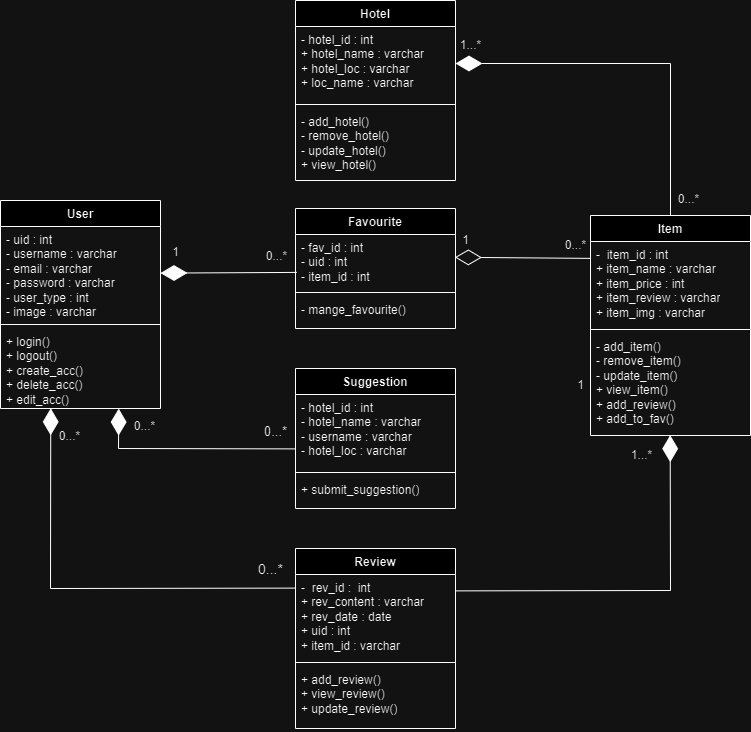

The diagram above was exported from draw.io. Its source (the exported page's mxGraphModel, read from the mxfile embedded in the PNG):
<mxGraphModel dx="1050" dy="623" grid="1" gridSize="10" guides="1" tooltips="1" connect="1" arrows="1" fold="1" page="1" pageScale="1" pageWidth="850" pageHeight="1100" math="0" shadow="0" extFonts="Permanent Marker^https://fonts.googleapis.com/css?family=Permanent+Marker">
  <root>
    <mxCell id="0" />
    <mxCell id="1" parent="0" />
    <mxCell id="P37ZVxwRbgG7Ck2Tnz4E-1" value="Suggestion" style="swimlane;fontStyle=1;align=center;verticalAlign=top;childLayout=stackLayout;horizontal=1;startSize=26;horizontalStack=0;resizeParent=1;resizeParentMax=0;resizeLast=0;collapsible=1;marginBottom=0;whiteSpace=wrap;html=1;" parent="1" vertex="1">
      <mxGeometry x="345" y="388" width="160" height="140" as="geometry" />
    </mxCell>
    <mxCell id="P37ZVxwRbgG7Ck2Tnz4E-2" value="- hotel_id : int&lt;br&gt;- hotel_name : varchar&lt;br&gt;- username : varchar&lt;br&gt;- hotel_loc : varchar&lt;span style=&quot;white-space: pre;&quot;&gt; &lt;/span&gt;" style="text;strokeColor=none;fillColor=none;align=left;verticalAlign=top;spacingLeft=4;spacingRight=4;overflow=hidden;rotatable=0;points=[[0,0.5],[1,0.5]];portConstraint=eastwest;whiteSpace=wrap;html=1;" parent="P37ZVxwRbgG7Ck2Tnz4E-1" vertex="1">
      <mxGeometry y="26" width="160" height="74" as="geometry" />
    </mxCell>
    <mxCell id="P37ZVxwRbgG7Ck2Tnz4E-3" value="" style="line;strokeWidth=1;fillColor=none;align=left;verticalAlign=middle;spacingTop=-1;spacingLeft=3;spacingRight=3;rotatable=0;labelPosition=right;points=[];portConstraint=eastwest;strokeColor=inherit;" parent="P37ZVxwRbgG7Ck2Tnz4E-1" vertex="1">
      <mxGeometry y="100" width="160" height="8" as="geometry" />
    </mxCell>
    <mxCell id="P37ZVxwRbgG7Ck2Tnz4E-4" value="+ submit_suggestion()" style="text;strokeColor=none;fillColor=none;align=left;verticalAlign=top;spacingLeft=4;spacingRight=4;overflow=hidden;rotatable=0;points=[[0,0.5],[1,0.5]];portConstraint=eastwest;whiteSpace=wrap;html=1;" parent="P37ZVxwRbgG7Ck2Tnz4E-1" vertex="1">
      <mxGeometry y="108" width="160" height="32" as="geometry" />
    </mxCell>
    <mxCell id="un5IpDse4PVxTzxpuwJB-1" value="User" style="swimlane;fontStyle=1;align=center;verticalAlign=top;childLayout=stackLayout;horizontal=1;startSize=26;horizontalStack=0;resizeParent=1;resizeParentMax=0;resizeLast=0;collapsible=1;marginBottom=0;whiteSpace=wrap;html=1;" parent="1" vertex="1">
      <mxGeometry x="50" y="220" width="160" height="208" as="geometry" />
    </mxCell>
    <mxCell id="un5IpDse4PVxTzxpuwJB-2" value="- uid : int&lt;br&gt;- username : varchar&lt;br&gt;- email : varchar&lt;br&gt;- password : varchar&lt;br&gt;- user_type : int&lt;br&gt;- image : varchar" style="text;strokeColor=none;fillColor=none;align=left;verticalAlign=top;spacingLeft=4;spacingRight=4;overflow=hidden;rotatable=0;points=[[0,0.5],[1,0.5]];portConstraint=eastwest;whiteSpace=wrap;html=1;" parent="un5IpDse4PVxTzxpuwJB-1" vertex="1">
      <mxGeometry y="26" width="160" height="94" as="geometry" />
    </mxCell>
    <mxCell id="un5IpDse4PVxTzxpuwJB-3" value="" style="line;strokeWidth=1;fillColor=none;align=left;verticalAlign=middle;spacingTop=-1;spacingLeft=3;spacingRight=3;rotatable=0;labelPosition=right;points=[];portConstraint=eastwest;strokeColor=inherit;" parent="un5IpDse4PVxTzxpuwJB-1" vertex="1">
      <mxGeometry y="120" width="160" height="8" as="geometry" />
    </mxCell>
    <mxCell id="un5IpDse4PVxTzxpuwJB-4" value="+ login()&lt;br&gt;+ logout()&lt;br&gt;+ create_acc()&lt;br&gt;+ delete_acc()&lt;br&gt;+ edit_acc()" style="text;strokeColor=none;fillColor=none;align=left;verticalAlign=top;spacingLeft=4;spacingRight=4;overflow=hidden;rotatable=0;points=[[0,0.5],[1,0.5]];portConstraint=eastwest;whiteSpace=wrap;html=1;" parent="un5IpDse4PVxTzxpuwJB-1" vertex="1">
      <mxGeometry y="128" width="160" height="80" as="geometry" />
    </mxCell>
    <mxCell id="un5IpDse4PVxTzxpuwJB-5" value="Favourite" style="swimlane;fontStyle=1;align=center;verticalAlign=top;childLayout=stackLayout;horizontal=1;startSize=26;horizontalStack=0;resizeParent=1;resizeParentMax=0;resizeLast=0;collapsible=1;marginBottom=0;whiteSpace=wrap;html=1;" parent="1" vertex="1">
      <mxGeometry x="345" y="228" width="160" height="120" as="geometry" />
    </mxCell>
    <mxCell id="un5IpDse4PVxTzxpuwJB-6" value="- fav_id : int&lt;br&gt;- uid : int&lt;br&gt;- item_id : int" style="text;strokeColor=none;fillColor=none;align=left;verticalAlign=top;spacingLeft=4;spacingRight=4;overflow=hidden;rotatable=0;points=[[0,0.5],[1,0.5]];portConstraint=eastwest;whiteSpace=wrap;html=1;" parent="un5IpDse4PVxTzxpuwJB-5" vertex="1">
      <mxGeometry y="26" width="160" height="54" as="geometry" />
    </mxCell>
    <mxCell id="un5IpDse4PVxTzxpuwJB-7" value="" style="line;strokeWidth=1;fillColor=none;align=left;verticalAlign=middle;spacingTop=-1;spacingLeft=3;spacingRight=3;rotatable=0;labelPosition=right;points=[];portConstraint=eastwest;strokeColor=inherit;" parent="un5IpDse4PVxTzxpuwJB-5" vertex="1">
      <mxGeometry y="80" width="160" height="8" as="geometry" />
    </mxCell>
    <mxCell id="un5IpDse4PVxTzxpuwJB-8" value="- mange_favourite()" style="text;strokeColor=none;fillColor=none;align=left;verticalAlign=top;spacingLeft=4;spacingRight=4;overflow=hidden;rotatable=0;points=[[0,0.5],[1,0.5]];portConstraint=eastwest;whiteSpace=wrap;html=1;" parent="un5IpDse4PVxTzxpuwJB-5" vertex="1">
      <mxGeometry y="88" width="160" height="32" as="geometry" />
    </mxCell>
    <mxCell id="un5IpDse4PVxTzxpuwJB-9" value="Hotel" style="swimlane;fontStyle=1;align=center;verticalAlign=top;childLayout=stackLayout;horizontal=1;startSize=26;horizontalStack=0;resizeParent=1;resizeParentMax=0;resizeLast=0;collapsible=1;marginBottom=0;whiteSpace=wrap;html=1;" parent="1" vertex="1">
      <mxGeometry x="345" y="20" width="160" height="180" as="geometry" />
    </mxCell>
    <mxCell id="un5IpDse4PVxTzxpuwJB-10" value="- hotel_id : int&lt;br&gt;+ hotel_name : varchar&lt;br&gt;+ hotel_loc : varchar&lt;br&gt;+ loc_name : varchar" style="text;strokeColor=none;fillColor=none;align=left;verticalAlign=top;spacingLeft=4;spacingRight=4;overflow=hidden;rotatable=0;points=[[0,0.5],[1,0.5]];portConstraint=eastwest;whiteSpace=wrap;html=1;" parent="un5IpDse4PVxTzxpuwJB-9" vertex="1">
      <mxGeometry y="26" width="160" height="74" as="geometry" />
    </mxCell>
    <mxCell id="un5IpDse4PVxTzxpuwJB-11" value="" style="line;strokeWidth=1;fillColor=none;align=left;verticalAlign=middle;spacingTop=-1;spacingLeft=3;spacingRight=3;rotatable=0;labelPosition=right;points=[];portConstraint=eastwest;strokeColor=inherit;" parent="un5IpDse4PVxTzxpuwJB-9" vertex="1">
      <mxGeometry y="100" width="160" height="8" as="geometry" />
    </mxCell>
    <mxCell id="un5IpDse4PVxTzxpuwJB-12" value="- add_hotel()&lt;br&gt;- remove_hotel()&lt;br&gt;- update_hotel()&lt;br&gt;+ view_hotel()" style="text;strokeColor=none;fillColor=none;align=left;verticalAlign=top;spacingLeft=4;spacingRight=4;overflow=hidden;rotatable=0;points=[[0,0.5],[1,0.5]];portConstraint=eastwest;whiteSpace=wrap;html=1;" parent="un5IpDse4PVxTzxpuwJB-9" vertex="1">
      <mxGeometry y="108" width="160" height="72" as="geometry" />
    </mxCell>
    <mxCell id="un5IpDse4PVxTzxpuwJB-13" value="Item" style="swimlane;fontStyle=1;align=center;verticalAlign=top;childLayout=stackLayout;horizontal=1;startSize=26;horizontalStack=0;resizeParent=1;resizeParentMax=0;resizeLast=0;collapsible=1;marginBottom=0;whiteSpace=wrap;html=1;" parent="1" vertex="1">
      <mxGeometry x="640" y="235" width="160" height="220" as="geometry" />
    </mxCell>
    <mxCell id="un5IpDse4PVxTzxpuwJB-14" value="-&amp;nbsp; item_id : int&lt;br&gt;+ item_name : varchar&lt;br&gt;+ item_price : int&lt;br&gt;+ item_review : varchar&lt;br&gt;+ item_img : varchar" style="text;strokeColor=none;fillColor=none;align=left;verticalAlign=top;spacingLeft=4;spacingRight=4;overflow=hidden;rotatable=0;points=[[0,0.5],[1,0.5]];portConstraint=eastwest;whiteSpace=wrap;html=1;" parent="un5IpDse4PVxTzxpuwJB-13" vertex="1">
      <mxGeometry y="26" width="160" height="84" as="geometry" />
    </mxCell>
    <mxCell id="un5IpDse4PVxTzxpuwJB-15" value="" style="line;strokeWidth=1;fillColor=none;align=left;verticalAlign=middle;spacingTop=-1;spacingLeft=3;spacingRight=3;rotatable=0;labelPosition=right;points=[];portConstraint=eastwest;strokeColor=inherit;" parent="un5IpDse4PVxTzxpuwJB-13" vertex="1">
      <mxGeometry y="110" width="160" height="8" as="geometry" />
    </mxCell>
    <mxCell id="un5IpDse4PVxTzxpuwJB-16" value="- add_item()&lt;br&gt;- remove_item()&lt;br&gt;- update_item()&lt;br&gt;+ view_item()&lt;br&gt;+ add_review()&lt;br&gt;+ add_to_fav()" style="text;strokeColor=none;fillColor=none;align=left;verticalAlign=top;spacingLeft=4;spacingRight=4;overflow=hidden;rotatable=0;points=[[0,0.5],[1,0.5]];portConstraint=eastwest;whiteSpace=wrap;html=1;" parent="un5IpDse4PVxTzxpuwJB-13" vertex="1">
      <mxGeometry y="118" width="160" height="102" as="geometry" />
    </mxCell>
    <mxCell id="un5IpDse4PVxTzxpuwJB-17" value="Review" style="swimlane;fontStyle=1;align=center;verticalAlign=top;childLayout=stackLayout;horizontal=1;startSize=26;horizontalStack=0;resizeParent=1;resizeParentMax=0;resizeLast=0;collapsible=1;marginBottom=0;whiteSpace=wrap;html=1;" parent="1" vertex="1">
      <mxGeometry x="345" y="568" width="160" height="180" as="geometry" />
    </mxCell>
    <mxCell id="un5IpDse4PVxTzxpuwJB-18" value="-&amp;nbsp; rev_id :&amp;nbsp; int&lt;br&gt;+ rev_content : varchar&lt;br&gt;+ rev_date : date&lt;br&gt;+ uid : int&lt;br&gt;+ item_id : varchar" style="text;strokeColor=none;fillColor=none;align=left;verticalAlign=top;spacingLeft=4;spacingRight=4;overflow=hidden;rotatable=0;points=[[0,0.5],[1,0.5]];portConstraint=eastwest;whiteSpace=wrap;html=1;" parent="un5IpDse4PVxTzxpuwJB-17" vertex="1">
      <mxGeometry y="26" width="160" height="84" as="geometry" />
    </mxCell>
    <mxCell id="un5IpDse4PVxTzxpuwJB-19" value="" style="line;strokeWidth=1;fillColor=none;align=left;verticalAlign=middle;spacingTop=-1;spacingLeft=3;spacingRight=3;rotatable=0;labelPosition=right;points=[];portConstraint=eastwest;strokeColor=inherit;" parent="un5IpDse4PVxTzxpuwJB-17" vertex="1">
      <mxGeometry y="110" width="160" height="8" as="geometry" />
    </mxCell>
    <mxCell id="un5IpDse4PVxTzxpuwJB-20" value="+ add_review()&lt;br&gt;+ view_review()&lt;br&gt;+ update_review()" style="text;strokeColor=none;fillColor=none;align=left;verticalAlign=top;spacingLeft=4;spacingRight=4;overflow=hidden;rotatable=0;points=[[0,0.5],[1,0.5]];portConstraint=eastwest;whiteSpace=wrap;html=1;" parent="un5IpDse4PVxTzxpuwJB-17" vertex="1">
      <mxGeometry y="118" width="160" height="62" as="geometry" />
    </mxCell>
    <mxCell id="un5IpDse4PVxTzxpuwJB-36" value="" style="endArrow=diamondThin;endFill=1;endSize=24;html=1;rounded=0;exitX=0.5;exitY=0;exitDx=0;exitDy=0;entryX=1;entryY=0.5;entryDx=0;entryDy=0;" parent="1" source="un5IpDse4PVxTzxpuwJB-13" target="un5IpDse4PVxTzxpuwJB-10" edge="1">
      <mxGeometry width="160" relative="1" as="geometry">
        <mxPoint x="690" y="210" as="sourcePoint" />
        <mxPoint x="660" y="110" as="targetPoint" />
        <Array as="points">
          <mxPoint x="720" y="83" />
        </Array>
      </mxGeometry>
    </mxCell>
    <mxCell id="un5IpDse4PVxTzxpuwJB-37" value="1...*" style="text;html=1;align=center;verticalAlign=middle;resizable=0;points=[];autosize=1;strokeColor=none;fillColor=none;" parent="1" vertex="1">
      <mxGeometry x="500" y="50" width="40" height="30" as="geometry" />
    </mxCell>
    <mxCell id="un5IpDse4PVxTzxpuwJB-38" value="0...*" style="text;html=1;align=center;verticalAlign=middle;resizable=0;points=[];autosize=1;strokeColor=none;fillColor=none;" parent="1" vertex="1">
      <mxGeometry x="718" y="204" width="40" height="30" as="geometry" />
    </mxCell>
    <mxCell id="un5IpDse4PVxTzxpuwJB-40" value="&lt;font style=&quot;font-size: 13px;&quot;&gt;0...*&lt;/font&gt;" style="text;html=1;align=center;verticalAlign=middle;resizable=0;points=[];autosize=1;strokeColor=none;fillColor=none;strokeWidth=1;" parent="1" vertex="1">
      <mxGeometry x="300" y="436" width="50" height="30" as="geometry" />
    </mxCell>
    <mxCell id="un5IpDse4PVxTzxpuwJB-41" value="0...*" style="text;html=1;align=center;verticalAlign=middle;resizable=0;points=[];autosize=1;strokeColor=none;fillColor=none;" parent="1" vertex="1">
      <mxGeometry x="174" y="431" width="40" height="30" as="geometry" />
    </mxCell>
    <mxCell id="un5IpDse4PVxTzxpuwJB-42" value="1" style="text;html=1;align=center;verticalAlign=middle;resizable=0;points=[];autosize=1;strokeColor=none;fillColor=none;" parent="1" vertex="1">
      <mxGeometry x="210" y="257" width="30" height="30" as="geometry" />
    </mxCell>
    <mxCell id="un5IpDse4PVxTzxpuwJB-43" value="" style="endArrow=diamondThin;endFill=1;endSize=24;html=1;rounded=0;exitX=0.008;exitY=0.702;exitDx=0;exitDy=0;exitPerimeter=0;" parent="1" source="un5IpDse4PVxTzxpuwJB-6" target="un5IpDse4PVxTzxpuwJB-2" edge="1">
      <mxGeometry width="160" relative="1" as="geometry">
        <mxPoint x="320" y="360" as="sourcePoint" />
        <mxPoint x="260" y="280" as="targetPoint" />
      </mxGeometry>
    </mxCell>
    <mxCell id="un5IpDse4PVxTzxpuwJB-48" value="0...*" style="text;html=1;align=center;verticalAlign=middle;resizable=0;points=[];autosize=1;strokeColor=none;fillColor=none;" parent="1" vertex="1">
      <mxGeometry x="99" y="441" width="40" height="30" as="geometry" />
    </mxCell>
    <mxCell id="un5IpDse4PVxTzxpuwJB-49" value="0...*" style="text;html=1;align=center;verticalAlign=middle;resizable=0;points=[];autosize=1;strokeColor=none;fillColor=none;fontSize=14;" parent="1" vertex="1">
      <mxGeometry x="295" y="574" width="50" height="30" as="geometry" />
    </mxCell>
    <mxCell id="un5IpDse4PVxTzxpuwJB-50" value="" style="endArrow=diamondThin;endFill=0;endSize=24;html=1;rounded=0;exitX=-0.002;exitY=0.201;exitDx=0;exitDy=0;exitPerimeter=0;entryX=0.996;entryY=0.422;entryDx=0;entryDy=0;entryPerimeter=0;" parent="1" source="un5IpDse4PVxTzxpuwJB-14" target="un5IpDse4PVxTzxpuwJB-6" edge="1">
      <mxGeometry width="160" relative="1" as="geometry">
        <mxPoint x="190" y="390" as="sourcePoint" />
        <mxPoint x="580" y="320" as="targetPoint" />
      </mxGeometry>
    </mxCell>
    <mxCell id="un5IpDse4PVxTzxpuwJB-51" value="1" style="text;html=1;align=center;verticalAlign=middle;resizable=0;points=[];autosize=1;strokeColor=none;fillColor=none;" parent="1" vertex="1">
      <mxGeometry x="500" y="245" width="30" height="30" as="geometry" />
    </mxCell>
    <mxCell id="un5IpDse4PVxTzxpuwJB-52" value="0...*" style="text;html=1;align=center;verticalAlign=middle;resizable=0;points=[];autosize=1;strokeColor=none;fillColor=none;" parent="1" vertex="1">
      <mxGeometry x="600" y="250" width="50" height="30" as="geometry" />
    </mxCell>
    <mxCell id="un5IpDse4PVxTzxpuwJB-55" value="1" style="text;html=1;align=center;verticalAlign=middle;resizable=0;points=[];autosize=1;strokeColor=none;fillColor=none;" parent="1" vertex="1">
      <mxGeometry x="615" y="390" width="30" height="30" as="geometry" />
    </mxCell>
    <mxCell id="un5IpDse4PVxTzxpuwJB-57" value="" style="endArrow=diamondThin;endFill=1;endSize=24;html=1;rounded=0;exitX=0.999;exitY=0.195;exitDx=0;exitDy=0;exitPerimeter=0;entryX=0.498;entryY=0.997;entryDx=0;entryDy=0;entryPerimeter=0;" parent="1" source="un5IpDse4PVxTzxpuwJB-18" target="un5IpDse4PVxTzxpuwJB-16" edge="1">
      <mxGeometry width="160" relative="1" as="geometry">
        <mxPoint x="515" y="430" as="sourcePoint" />
        <mxPoint x="650" y="430" as="targetPoint" />
        <Array as="points">
          <mxPoint x="720" y="610" />
        </Array>
      </mxGeometry>
    </mxCell>
    <mxCell id="un5IpDse4PVxTzxpuwJB-59" value="1...*" style="text;html=1;align=center;verticalAlign=middle;resizable=0;points=[];autosize=1;strokeColor=none;fillColor=none;" parent="1" vertex="1">
      <mxGeometry x="671" y="460" width="40" height="30" as="geometry" />
    </mxCell>
    <mxCell id="sobta5oMt0TDM17axYNR-2" value="0...*" style="text;html=1;align=center;verticalAlign=middle;resizable=0;points=[];autosize=1;strokeColor=none;fillColor=none;" parent="1" vertex="1">
      <mxGeometry x="306" y="261" width="40" height="30" as="geometry" />
    </mxCell>
    <mxCell id="un5IpDse4PVxTzxpuwJB-39" value="" style="endArrow=diamondThin;endFill=1;endSize=24;html=1;rounded=0;exitX=0;exitY=0.735;exitDx=0;exitDy=0;exitPerimeter=0;entryX=0.739;entryY=1.001;entryDx=0;entryDy=0;entryPerimeter=0;" parent="1" source="P37ZVxwRbgG7Ck2Tnz4E-2" target="un5IpDse4PVxTzxpuwJB-4" edge="1">
      <mxGeometry width="160" relative="1" as="geometry">
        <mxPoint x="270" y="360" as="sourcePoint" />
        <mxPoint x="110" y="360" as="targetPoint" />
        <Array as="points">
          <mxPoint x="168" y="468" />
        </Array>
      </mxGeometry>
    </mxCell>
    <mxCell id="un5IpDse4PVxTzxpuwJB-47" value="" style="endArrow=diamondThin;endFill=1;endSize=24;html=1;rounded=0;exitX=-0.001;exitY=0.162;exitDx=0;exitDy=0;exitPerimeter=0;entryX=0.314;entryY=0.998;entryDx=0;entryDy=0;entryPerimeter=0;" parent="1" source="un5IpDse4PVxTzxpuwJB-18" target="un5IpDse4PVxTzxpuwJB-4" edge="1">
      <mxGeometry width="160" relative="1" as="geometry">
        <mxPoint x="232" y="550" as="sourcePoint" />
        <mxPoint x="72" y="550" as="targetPoint" />
        <Array as="points">
          <mxPoint x="100" y="608" />
        </Array>
      </mxGeometry>
    </mxCell>
  </root>
</mxGraphModel>